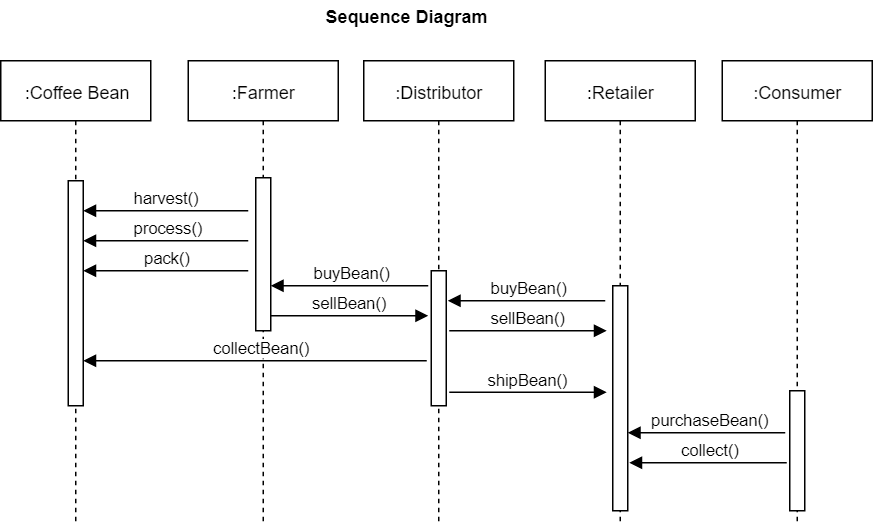

The diagram above was exported from draw.io. Its source (the exported page's mxGraphModel, read from the mxfile embedded in the PNG):
<mxGraphModel dx="1299" dy="614" grid="1" gridSize="10" guides="1" tooltips="1" connect="1" arrows="1" fold="1" page="1" pageScale="1" pageWidth="827" pageHeight="1169" math="0" shadow="0">
  <root>
    <mxCell id="0" />
    <mxCell id="1" parent="0" />
    <mxCell id="2" value="harvest()" style="html=1;verticalAlign=bottom;endArrow=block;" edge="1" parent="1">
      <mxGeometry width="80" relative="1" as="geometry">
        <mxPoint x="190" y="190" as="sourcePoint" />
        <mxPoint x="80" y="190" as="targetPoint" />
      </mxGeometry>
    </mxCell>
    <mxCell id="3" value="pack()" style="html=1;verticalAlign=bottom;endArrow=block;" edge="1" parent="1">
      <mxGeometry x="-0.0387" width="80" relative="1" as="geometry">
        <mxPoint x="190" y="230" as="sourcePoint" />
        <mxPoint x="80" y="230" as="targetPoint" />
        <mxPoint as="offset" />
      </mxGeometry>
    </mxCell>
    <mxCell id="4" value=":Coffee Bean" style="shape=umlLifeline;perimeter=lifelinePerimeter;whiteSpace=wrap;html=1;container=1;collapsible=0;recursiveResize=0;outlineConnect=0;" vertex="1" parent="1">
      <mxGeometry x="25" y="90" width="100" height="310" as="geometry" />
    </mxCell>
    <mxCell id="5" value="" style="html=1;points=[];perimeter=orthogonalPerimeter;" vertex="1" parent="4">
      <mxGeometry x="45" y="80" width="10" height="150" as="geometry" />
    </mxCell>
    <mxCell id="6" value=":Farmer" style="shape=umlLifeline;perimeter=lifelinePerimeter;whiteSpace=wrap;html=1;container=1;collapsible=0;recursiveResize=0;outlineConnect=0;" vertex="1" parent="1">
      <mxGeometry x="150" y="90" width="100" height="310" as="geometry" />
    </mxCell>
    <mxCell id="7" value="" style="html=1;points=[];perimeter=orthogonalPerimeter;" vertex="1" parent="6">
      <mxGeometry x="45" y="78" width="10" height="102" as="geometry" />
    </mxCell>
    <mxCell id="8" value=":Distributor" style="shape=umlLifeline;perimeter=lifelinePerimeter;whiteSpace=wrap;html=1;container=1;collapsible=0;recursiveResize=0;outlineConnect=0;" vertex="1" parent="1">
      <mxGeometry x="267" y="90" width="100" height="310" as="geometry" />
    </mxCell>
    <mxCell id="9" value="" style="html=1;points=[];perimeter=orthogonalPerimeter;" vertex="1" parent="8">
      <mxGeometry x="45" y="140" width="10" height="90" as="geometry" />
    </mxCell>
    <mxCell id="10" value=":Retailer" style="shape=umlLifeline;perimeter=lifelinePerimeter;whiteSpace=wrap;html=1;container=1;collapsible=0;recursiveResize=0;outlineConnect=0;" vertex="1" parent="1">
      <mxGeometry x="388" y="90" width="100" height="310" as="geometry" />
    </mxCell>
    <mxCell id="11" value="" style="html=1;points=[];perimeter=orthogonalPerimeter;" vertex="1" parent="10">
      <mxGeometry x="45" y="150" width="10" height="150" as="geometry" />
    </mxCell>
    <mxCell id="12" value=":Consumer" style="shape=umlLifeline;perimeter=lifelinePerimeter;whiteSpace=wrap;html=1;container=1;collapsible=0;recursiveResize=0;outlineConnect=0;" vertex="1" parent="1">
      <mxGeometry x="506" y="90" width="100" height="310" as="geometry" />
    </mxCell>
    <mxCell id="13" value="" style="html=1;points=[];perimeter=orthogonalPerimeter;" vertex="1" parent="12">
      <mxGeometry x="45" y="220" width="10" height="80" as="geometry" />
    </mxCell>
    <mxCell id="14" value="process()" style="html=1;verticalAlign=bottom;endArrow=block;" edge="1" parent="1">
      <mxGeometry x="-0.0387" width="80" relative="1" as="geometry">
        <mxPoint x="190" y="210" as="sourcePoint" />
        <mxPoint x="80" y="210" as="targetPoint" />
        <mxPoint as="offset" />
      </mxGeometry>
    </mxCell>
    <mxCell id="15" value="buyBean()" style="html=1;verticalAlign=bottom;endArrow=block;" edge="1" parent="1">
      <mxGeometry x="-0.0387" width="80" relative="1" as="geometry">
        <mxPoint x="310" y="240" as="sourcePoint" />
        <mxPoint x="205" y="240" as="targetPoint" />
        <mxPoint as="offset" />
      </mxGeometry>
    </mxCell>
    <mxCell id="16" value="sellBean()" style="html=1;verticalAlign=bottom;endArrow=block;" edge="1" parent="1">
      <mxGeometry width="80" relative="1" as="geometry">
        <mxPoint x="205" y="260" as="sourcePoint" />
        <mxPoint x="310" y="260" as="targetPoint" />
      </mxGeometry>
    </mxCell>
    <mxCell id="17" value="buyBean()" style="html=1;verticalAlign=bottom;endArrow=block;" edge="1" parent="1">
      <mxGeometry x="-0.0387" width="80" relative="1" as="geometry">
        <mxPoint x="428" y="250" as="sourcePoint" />
        <mxPoint x="323" y="250" as="targetPoint" />
        <mxPoint as="offset" />
      </mxGeometry>
    </mxCell>
    <mxCell id="18" value="sellBean()" style="html=1;verticalAlign=bottom;endArrow=block;" edge="1" parent="1">
      <mxGeometry width="80" relative="1" as="geometry">
        <mxPoint x="324" y="270" as="sourcePoint" />
        <mxPoint x="429" y="270" as="targetPoint" />
      </mxGeometry>
    </mxCell>
    <mxCell id="19" value="shipBean()" style="html=1;verticalAlign=bottom;endArrow=block;" edge="1" parent="1">
      <mxGeometry width="80" relative="1" as="geometry">
        <mxPoint x="324" y="311" as="sourcePoint" />
        <mxPoint x="429" y="311" as="targetPoint" />
      </mxGeometry>
    </mxCell>
    <mxCell id="20" value="collectBean()" style="html=1;verticalAlign=bottom;endArrow=block;" edge="1" parent="1">
      <mxGeometry x="-0.0387" width="80" relative="1" as="geometry">
        <mxPoint x="309" y="290" as="sourcePoint" />
        <mxPoint x="80" y="290" as="targetPoint" />
        <mxPoint as="offset" />
      </mxGeometry>
    </mxCell>
    <mxCell id="21" value="purchaseBean()" style="html=1;verticalAlign=bottom;endArrow=block;" edge="1" parent="1">
      <mxGeometry x="-0.0387" width="80" relative="1" as="geometry">
        <mxPoint x="548" y="338" as="sourcePoint" />
        <mxPoint x="443" y="338" as="targetPoint" />
        <mxPoint as="offset" />
      </mxGeometry>
    </mxCell>
    <mxCell id="22" value="collect()" style="html=1;verticalAlign=bottom;endArrow=block;" edge="1" parent="1">
      <mxGeometry x="-0.0387" width="80" relative="1" as="geometry">
        <mxPoint x="549" y="358" as="sourcePoint" />
        <mxPoint x="444" y="358" as="targetPoint" />
        <mxPoint as="offset" />
      </mxGeometry>
    </mxCell>
    <mxCell id="23" value="&lt;b&gt;Sequence Diagram&lt;/b&gt;" style="text;html=1;strokeColor=none;fillColor=none;align=center;verticalAlign=middle;whiteSpace=wrap;rounded=0;" vertex="1" parent="1">
      <mxGeometry x="210" y="50" width="170" height="20" as="geometry" />
    </mxCell>
  </root>
</mxGraphModel>